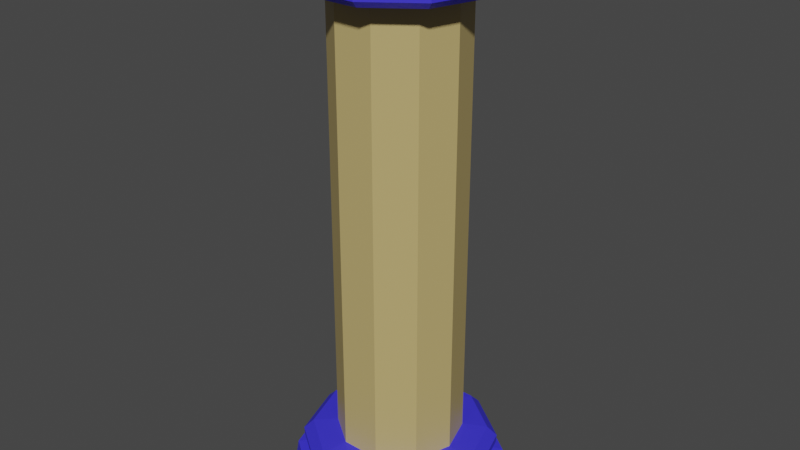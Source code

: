 # Source: Pillar01_M.blend  (saved by Blender 2.81.16; exported with 4.5.12 LTS)
import bpy
from mathutils import Matrix  # noqa: F401  (used for matrix-valued properties, if any)

bpy.ops.wm.read_factory_settings(use_empty=True)
scene = bpy.context.scene
scene.name = 'Scene'

# ---- materials (node trees are filled in below, after node groups)
mat_mat_01 = bpy.data.materials.new('Mat 01')
mat_mat_01.use_transparent_shadow = False
mat_mat_02 = bpy.data.materials.new('Mat 02')
mat_mat_02.use_transparent_shadow = False

# ---- material node trees
mat_mat_01.use_nodes = True; mat_mat_01.node_tree.nodes.clear()
_N = mat_mat_01.node_tree.nodes; _L = mat_mat_01.node_tree.links
n0 = _N.new('ShaderNodeOutputMaterial'); n0.name = 'Material Output'; n0.location = (300, 300)
n1 = _N.new('ShaderNodeBsdfPrincipled'); n1.name = 'Principled BSDF'; n1.location = (10, 300)
n1.distribution = 'GGX'
n1.subsurface_method = 'BURLEY'
n1.inputs[0].default_value = (0.5288, 0.4047, 0.1584, 1.0)
n1.inputs[3].default_value = 1.45
n1.inputs[27].default_value = (0.0, 0.0, 0.0, 1.0)
n1.inputs[28].default_value = 1.0
_L.new(n1.outputs[0], n0.inputs[0])
n0.is_active_output = True
mat_mat_02.use_nodes = True; mat_mat_02.node_tree.nodes.clear()
_N = mat_mat_02.node_tree.nodes; _L = mat_mat_02.node_tree.links
n0 = _N.new('ShaderNodeOutputMaterial'); n0.name = 'Material Output'; n0.location = (300, 300)
n1 = _N.new('ShaderNodeBsdfPrincipled'); n1.name = 'Principled BSDF'; n1.location = (10, 300)
n1.distribution = 'GGX'
n1.subsurface_method = 'BURLEY'
n1.inputs[0].default_value = (0.04536, 0.03644, 0.8, 1.0)
n1.inputs[3].default_value = 1.45
n1.inputs[27].default_value = (0.0, 0.0, 0.0, 1.0)
n1.inputs[28].default_value = 1.0
_L.new(n1.outputs[0], n0.inputs[0])
n0.is_active_output = True

# ---- world
world_world = bpy.data.worlds.new('World'); scene.world = world_world
world_world.use_nodes = True; world_world.node_tree.nodes.clear()
_N = world_world.node_tree.nodes; _L = world_world.node_tree.links
n0 = _N.new('ShaderNodeOutputWorld'); n0.name = 'World Output'; n0.location = (300, 300)
n1 = _N.new('ShaderNodeBackground'); n1.name = 'Background'; n1.location = (10, 300)
n1.inputs[0].default_value = (0.05088, 0.05088, 0.05088, 1.0)
_L.new(n1.outputs[0], n0.inputs[0])
n0.is_active_output = True
world_world.color = (0.05088, 0.05088, 0.05088)
world_world.use_sun_shadow = False
world_world.sun_shadow_jitter_overblur = 0.0

# ---- meshes
me_pillar_01 = bpy.data.meshes.new('Pillar 01')
me_pillar_01.from_pydata([(-0.9442, -3.544e-09, -2.373), (-0.839, -3.544e-09, -2.431), (-1.013, -3.544e-09, -2.467), (-1.05, -3.544e-09, -2.697), (-0.9486, -3.544e-09, -2.295), (-0.8525, -3.544e-09, -2.197), (-0.6104, -3.465e-10, -2.17), (-0.6104, -3.465e-10, 2.165), (-0.871, -3.544e-09, 2.195), (-0.9311, -3.544e-09, 2.254), (-0.9322, -3.544e-09, 2.334), (-0.795, -3.544e-09, 2.391), (-1.002, -3.544e-09, 2.42), (-0.7639, -0.555, -2.373), (-0.6787, -0.4931, -2.431), (-0.8193, -0.5953, -2.467), (-0.8495, -0.6172, -2.697), (-0.7674, -0.5576, -2.295), (-0.6897, -0.5011, -2.197), (-0.4938, -0.3588, -2.17), (-0.4938, -0.3588, 2.165), (-0.7047, -0.512, 2.195), (-0.7532, -0.5473, 2.254), (-0.7541, -0.5479, 2.334), (-0.6431, -0.4673, 2.391), (-0.8106, -0.589, 2.42), (-0.8433, -0.6127, 2.667), (-0.2918, -0.898, -2.373), (-0.2593, -0.7979, -2.431), (-0.313, -0.9632, -2.467), (-0.3245, -0.9986, -2.697), (-0.2931, -0.9022, -2.295), (-0.2634, -0.8108, -2.197), (-0.1886, -0.5805, -2.17), (-0.1886, -0.5805, 2.165), (-0.2692, -0.8284, 2.195), (-0.2877, -0.8855, 2.254), (-0.2881, -0.8865, 2.334), (-0.2457, -0.7561, 2.391), (-0.3096, -0.953, 2.42), (-0.3221, -0.9914, 2.667), (0.2918, -0.898, -2.373), (0.2593, -0.7979, -2.431), (0.3129, -0.9632, -2.467), (0.3245, -0.9986, -2.697), (0.2931, -0.9022, -2.295), (0.2634, -0.8108, -2.197), (0.1886, -0.5805, -2.17), (0.2692, -0.8284, 2.195), (0.2877, -0.8855, 2.254), (0.2881, -0.8865, 2.334), (0.2457, -0.7561, 2.391), (0.3096, -0.953, 2.42), (0.3221, -0.9914, 2.667), (-3.408e-08, -8.284e-09, 2.661), (-2.019e-08, -3.77e-09, -2.697), (0.7639, -0.555, -2.373), (0.6787, -0.4931, -2.431), (0.8193, -0.5953, -2.467), (0.8495, -0.6172, -2.697), (0.7674, -0.5576, -2.295), (0.6897, -0.5011, -2.197), (0.4938, -0.3588, 2.165), (0.7047, -0.512, 2.195), (0.7532, -0.5473, 2.254), (0.7541, -0.5479, 2.334), (0.6431, -0.4673, 2.391), (0.8106, -0.589, 2.42), (0.8433, -0.6127, 2.667), (0.9442, -9.295e-08, -2.373), (0.839, -6.315e-08, -2.431), (1.013, -1.228e-07, -2.467), (1.05, -3.335e-08, -2.697), (0.9486, -9.295e-08, -2.295), (0.8525, -9.295e-08, -2.197), (0.6104, -2.558e-08, -2.17), (0.871, -3.544e-09, 2.195), (0.9311, -3.544e-09, 2.254), (0.9322, -3.335e-08, 2.334), (0.795, -6.315e-08, 2.391), (1.002, -6.315e-08, 2.42), (1.042, -6.315e-08, 2.667), (0.7639, 0.555, -2.373), (0.6787, 0.4931, -2.431), (0.8193, 0.5953, -2.467), (0.8495, 0.6172, -2.697), (0.7674, 0.5576, -2.295), (0.6897, 0.5011, -2.197), (0.7047, 0.512, 2.195), (0.7532, 0.5473, 2.254), (0.7541, 0.5479, 2.334), (0.6431, 0.4673, 2.391), (0.8106, 0.589, 2.42), (0.8433, 0.6127, 2.667), (0.2918, 0.898, -2.373), (0.2593, 0.7979, -2.431), (0.313, 0.9632, -2.467), (0.3245, 0.9986, -2.697), (0.2931, 0.9022, -2.295), (0.2634, 0.8108, -2.197), (0.1886, 0.5805, -2.17), (0.1886, 0.5805, 2.165), (0.2692, 0.8284, 2.195), (0.2877, 0.8855, 2.254), (0.2881, 0.8865, 2.334), (0.2457, 0.7561, 2.391), (0.3096, 0.953, 2.42), (0.3221, 0.9914, 2.667), (-0.2918, 0.898, -2.373), (-0.2593, 0.7979, -2.431), (-0.3129, 0.9632, -2.467), (-0.3245, 0.9986, -2.697), (-0.2931, 0.9022, -2.295), (-0.2634, 0.8108, -2.197), (-0.1886, 0.5805, 2.165), (-0.2692, 0.8284, 2.195), (-0.2877, 0.8855, 2.254), (-0.2881, 0.8865, 2.334), (-0.2457, 0.7561, 2.391), (-0.3096, 0.953, 2.42), (-0.3221, 0.9914, 2.667), (-0.7639, 0.555, -2.373), (-0.6787, 0.4931, -2.431), (-0.8193, 0.5953, -2.467), (-0.8495, 0.6172, -2.697), (-0.7674, 0.5576, -2.295), (-0.6897, 0.5011, -2.197), (-0.4938, 0.3588, 2.165), (-0.7047, 0.512, 2.195), (-0.7532, 0.5473, 2.254), (-0.7541, 0.5479, 2.334), (-0.6431, 0.4673, 2.391), (-0.8106, 0.589, 2.42), (-0.8433, 0.6127, 2.667), (-1.042, 8.586e-08, 2.667), (0.1886, -0.5805, 2.165), (-3.408e-08, -8.284e-09, 2.667), (0.4938, -0.3588, -2.17), (0.6104, -2.558e-08, 2.165), (0.4938, 0.3588, -2.17), (0.4938, 0.3588, 2.165), (-0.1886, 0.5805, -2.17), (-0.4938, 0.3588, -2.17)], [(54, 136)], [(5, 18, 19, 6), (134, 26, 54), (55, 16, 3), (7, 20, 21, 8), (0, 13, 17, 4), (8, 21, 22, 9), (1, 14, 13, 0), (9, 22, 23, 10), (2, 15, 14, 1), (10, 23, 24, 11), (3, 16, 15, 2), (11, 24, 25, 12), (4, 17, 18, 5), (12, 25, 26, 134), (25, 39, 40, 26), (18, 32, 33, 19), (26, 40, 54), (55, 30, 16), (20, 34, 35, 21), (13, 27, 31, 17), (21, 35, 36, 22), (14, 28, 27, 13), (22, 36, 37, 23), (15, 29, 28, 14), (23, 37, 38, 24), (16, 30, 29, 15), (24, 38, 39, 25), (17, 31, 32, 18), (38, 51, 52, 39), (31, 45, 46, 32), (39, 52, 53, 40), (32, 46, 47, 33), (40, 53, 54), (55, 44, 30), (34, 135, 48, 35), (27, 41, 45, 31), (35, 48, 49, 36), (28, 42, 41, 27), (36, 49, 50, 37), (29, 43, 42, 28), (37, 50, 51, 38), (30, 44, 43, 29), (43, 58, 57, 42), (50, 65, 66, 51), (44, 59, 58, 43), (51, 66, 67, 52), (45, 60, 61, 46), (52, 67, 68, 53), (46, 61, 137, 47), (53, 68, 54), (55, 59, 44), (135, 62, 63, 48), (41, 56, 60, 45), (48, 63, 64, 49), (42, 57, 56, 41), (49, 64, 65, 50), (63, 76, 77, 64), (57, 70, 69, 56), (64, 77, 78, 65), (58, 71, 70, 57), (65, 78, 79, 66), (59, 72, 71, 58), (66, 79, 80, 67), (60, 73, 74, 61), (67, 80, 81, 68), (61, 74, 75, 137), (68, 81, 54), (55, 72, 59), (62, 138, 76, 63), (56, 69, 73, 60), (55, 85, 72), (138, 140, 88, 76), (69, 82, 86, 73), (76, 88, 89, 77), (70, 83, 82, 69), (77, 89, 90, 78), (71, 84, 83, 70), (78, 90, 91, 79), (72, 85, 84, 71), (79, 91, 92, 80), (73, 86, 87, 74), (80, 92, 93, 81), (74, 87, 139, 75), (81, 93, 54), (87, 99, 100, 139), (93, 107, 54), (55, 97, 85), (140, 101, 102, 88), (82, 94, 98, 86), (88, 102, 103, 89), (83, 95, 94, 82), (89, 103, 104, 90), (84, 96, 95, 83), (90, 104, 105, 91), (85, 97, 96, 84), (91, 105, 106, 92), (86, 98, 99, 87), (92, 106, 107, 93), (105, 118, 119, 106), (98, 112, 113, 99), (106, 119, 120, 107), (99, 113, 141, 100), (107, 120, 54), (55, 111, 97), (101, 114, 115, 102), (94, 108, 112, 98), (102, 115, 116, 103), (95, 109, 108, 94), (103, 116, 117, 104), (96, 110, 109, 95), (104, 117, 118, 105), (97, 111, 110, 96), (117, 130, 131, 118), (111, 124, 123, 110), (118, 131, 132, 119), (112, 125, 126, 113), (119, 132, 133, 120), (113, 126, 142, 141), (120, 133, 54), (55, 124, 111), (114, 127, 128, 115), (108, 121, 125, 112), (115, 128, 129, 116), (109, 122, 121, 108), (116, 129, 130, 117), (110, 123, 122, 109), (122, 1, 0, 121), (129, 9, 10, 130), (123, 2, 1, 122), (130, 10, 11, 131), (124, 3, 2, 123), (131, 11, 12, 132), (125, 4, 5, 126), (132, 12, 134, 133), (126, 5, 6, 142), (133, 134, 54), (55, 3, 124), (127, 7, 8, 128), (121, 0, 4, 125), (128, 8, 9, 129), (6, 19, 20, 7), (19, 33, 34, 20), (33, 47, 135, 34), (47, 137, 62, 135), (137, 75, 138, 62), (75, 139, 140, 138), (139, 100, 101, 140), (100, 141, 114, 101), (141, 142, 127, 114), (142, 6, 7, 127)])
me_pillar_01.polygons.foreach_set('material_index', [1, 1, 1, 1, 1, 1, 1, 1, 1, 1, 1, 1, 1, 1, 1, 1, 1, 1, 1, 1, 1, 1, 1, 1, 1, 1, 1, 1, 1, 1, 1, 1, 1, 1, 1, 1, 1, 1, 1, 1, 1, 1, 1, 1, 1, 1, 1, 1, 1, 1, 1, 1, 1, 1, 1, 1, 1, 1, 1, 1, 1, 1, 1, 1, 1, 1, 1, 1, 1, 1, 1, 1, 1, 1, 1, 1, 1, 1, 1, 1, 1, 1, 1, 1, 1, 1, 1, 1, 1, 1, 1, 1, 1, 1, 1, 1, 1, 1, 1, 1, 1, 1, 1, 1, 1, 1, 1, 1, 1, 1, 1, 1, 1, 1, 1, 1, 1, 1, 1, 1, 1, 1, 1, 1, 1, 1, 1, 1, 1, 1, 1, 1, 1, 1, 1, 1, 1, 1, 1, 1, 0, 0, 0, 0, 0, 0, 0, 0, 0, 0])
_uv = me_pillar_01.uv_layers.new(name='UVMap')
_uv.uv.foreach_set('vector', [0.0, 0.0, 0.0, 0.0, 0.0, 0.0, 0.0, 0.0, 0.0, 0.0, 0.0, 0.0, 0.0, 0.0, 0.0, 0.0, 0.0, 0.0, 0.0, 0.0, 0.0, 0.0, 0.0, 0.0, 0.0, 0.0, 0.0, 0.0, 0.0, 0.0, 0.0, 0.0, 0.0, 0.0, 0.0, 0.0, 0.0, 0.0, 0.0, 0.0, 0.0, 0.0, 0.0, 0.0, 0.0, 0.0, 0.0, 0.0, 0.0, 0.0, 0.0, 0.0, 0.0, 0.0, 0.0, 0.0, 0.0, 0.0, 0.0, 0.0, 0.0, 0.0, 0.0, 0.0, 0.0, 0.0, 0.0, 0.0, 0.0, 0.0, 0.0, 0.0, 0.0, 0.0, 0.0, 0.0, 0.0, 0.0, 0.0, 0.0, 0.0, 0.0, 0.0, 0.0, 0.0, 0.0, 0.0, 0.0, 0.0, 0.0, 0.0, 0.0, 0.0, 0.0, 0.0, 0.0, 0.0, 0.0, 0.0, 0.0, 0.0, 0.0, 0.0, 0.0, 0.0, 0.0, 0.0, 0.0, 0.0, 0.0, 0.0, 0.0, 0.0, 0.0, 0.0, 0.0, 0.0, 0.0, 0.0, 0.0, 0.0, 0.0, 0.0, 0.0, 0.0, 0.0, 0.0, 0.0, 0.0, 0.0, 0.0, 0.0, 0.0, 0.0, 0.0, 0.0, 0.0, 0.0, 0.0, 0.0, 0.0, 0.0, 0.0, 0.0, 0.0, 0.0, 0.0, 0.0, 0.0, 0.0, 0.0, 0.0, 0.0, 0.0, 0.0, 0.0, 0.0, 0.0, 0.0, 0.0, 0.0, 0.0, 0.0, 0.0, 0.0, 0.0, 0.0, 0.0, 0.0, 0.0, 0.0, 0.0, 0.0, 0.0, 0.0, 0.0, 0.0, 0.0, 0.0, 0.0, 0.0, 0.0, 0.0, 0.0, 0.0, 0.0, 0.0, 0.0, 0.0, 0.0, 0.0, 0.0, 0.0, 0.0, 0.0, 0.0, 0.0, 0.0, 0.0, 0.0, 0.0, 0.0, 0.0, 0.0, 0.0, 0.0, 0.0, 0.0, 0.0, 0.0, 0.0, 0.0, 0.0, 0.0, 0.0, 0.0, 0.0, 0.0, 0.0, 0.0, 0.0, 0.0, 0.0, 0.0, 0.0, 0.0, 0.0, 0.0, 0.0, 0.0, 0.0, 0.0, 0.0, 0.0, 0.0, 0.0, 0.0, 0.0, 0.0, 0.0, 0.0, 0.0, 0.0, 0.0, 0.0, 0.0, 0.0, 0.0, 0.0, 0.0, 0.0, 0.0, 0.0, 0.0, 0.0, 0.0, 0.0, 0.0, 0.0, 0.0, 0.0, 0.0, 0.0, 0.0, 0.0, 0.0, 0.0, 0.0, 0.0, 0.0, 0.0, 0.0, 0.0, 0.0, 0.0, 0.0, 0.0, 0.0, 0.0, 0.0, 0.0, 0.0, 0.0, 0.0, 0.0, 0.0, 0.0, 0.0, 0.0, 0.0, 0.0, 0.0, 0.0, 0.0, 0.0, 0.0, 0.0, 0.0, 0.0, 0.0, 0.0, 0.0, 0.0, 0.0, 0.0, 0.0, 0.0, 0.0, 0.0, 0.0, 0.0, 0.0, 0.0, 0.0, 0.0, 0.0, 0.0, 0.0, 0.0, 0.0, 0.0, 0.0, 0.0, 0.0, 0.0, 0.0, 0.0, 0.0, 0.0, 0.0, 0.0, 0.0, 0.0, 0.0, 0.0, 0.0, 0.0, 0.0, 0.0, 0.0, 0.0, 0.0, 0.0, 0.0, 0.0, 0.0, 0.0, 0.0, 0.0, 0.0, 0.0, 0.0, 0.0, 0.0, 0.0, 0.0, 0.0, 0.0, 0.0, 0.0, 0.0, 0.0, 0.0, 0.0, 0.0, 0.0, 0.0, 0.0, 0.0, 0.0, 0.0, 0.0, 0.0, 0.0, 0.0, 0.0, 0.0, 0.0, 0.0, 0.0, 0.0, 0.0, 0.0, 0.0, 0.0, 0.0, 0.0, 0.0, 0.0, 0.0, 0.0, 0.0, 0.0, 0.0, 0.0, 0.0, 0.0, 0.0, 0.0, 0.0, 0.0, 0.0, 0.0, 0.0, 0.0, 0.0, 0.0, 0.0, 0.0, 0.0, 0.0, 0.0, 0.0, 0.0, 0.0, 0.0, 0.0, 0.0, 0.0, 0.0, 0.0, 0.0, 0.0, 0.0, 0.0, 0.0, 0.0, 0.0, 0.0, 0.0, 0.0, 0.0, 0.0, 0.0, 0.0, 0.0, 0.0, 0.0, 0.0, 0.0, 0.0, 0.0, 0.0, 0.0, 0.0, 0.0, 0.0, 0.0, 0.0, 0.0, 0.0, 0.0, 0.0, 0.0, 0.0, 0.0, 0.0, 0.0, 0.0, 0.0, 0.0, 0.0, 0.0, 0.0, 0.0, 0.0, 0.0, 0.0, 0.0, 0.0, 0.0, 0.0, 0.0, 0.0, 0.0, 0.0, 0.0, 0.0, 0.0, 0.0, 0.0, 0.0, 0.0, 0.0, 0.0, 0.0, 0.0, 0.0, 0.0, 0.0, 0.0, 0.0, 0.0, 0.0, 0.0, 0.0, 0.0, 0.0, 0.0, 0.0, 0.0, 0.0, 0.0, 0.0, 0.0, 0.0, 0.0, 0.0, 0.0, 0.0, 0.0, 0.0, 0.0, 0.0, 0.0, 0.0, 0.0, 0.0, 0.0, 0.0, 0.0, 0.0, 0.0, 0.0, 0.0, 0.0, 0.0, 0.0, 0.0, 0.0, 0.0, 0.0, 0.0, 0.0, 0.0, 0.0, 0.0, 0.0, 0.0, 0.0, 0.0, 0.0, 0.0, 0.0, 0.0, 0.0, 0.0, 0.0, 0.0, 0.0, 0.0, 0.0, 0.0, 0.0, 0.0, 0.0, 0.0, 0.0, 0.0, 0.0, 0.0, 0.0, 0.0, 0.0, 0.0, 0.0, 0.0, 0.0, 0.0, 0.0, 0.0, 0.0, 0.0, 0.0, 0.0, 0.0, 0.0, 0.0, 0.0, 0.0, 0.0, 0.0, 0.0, 0.0, 0.0, 0.0, 0.0, 0.0, 0.0, 0.0, 0.0, 0.0, 0.0, 0.0, 0.0, 0.0, 0.0, 0.0, 0.0, 0.0, 0.0, 0.0, 0.0, 0.0, 0.0, 0.0, 0.0, 0.0, 0.0, 0.0, 0.0, 0.0, 0.0, 0.0, 0.0, 0.0, 0.0, 0.0, 0.0, 0.0, 0.0, 0.0, 0.0, 0.0, 0.0, 0.0, 0.0, 0.0, 0.0, 0.0, 0.0, 0.0, 0.0, 0.0, 0.0, 0.0, 0.0, 0.0, 0.0, 0.0, 0.0, 0.0, 0.0, 0.0, 0.0, 0.0, 0.0, 0.0, 0.0, 0.0, 0.0, 0.0, 0.0, 0.0, 0.0, 0.0, 0.0, 0.0, 0.0, 0.0, 0.0, 0.0, 0.0, 0.0, 0.0, 0.0, 0.0, 0.0, 0.0, 0.0, 0.0, 0.0, 0.0, 0.0, 0.0, 0.0, 0.0, 0.0, 0.0, 0.0, 0.0, 0.0, 0.0, 0.0, 0.0, 0.0, 0.0, 0.0, 0.0, 0.0, 0.0, 0.0, 0.0, 0.0, 0.0, 0.0, 0.0, 0.0, 0.0, 0.0, 0.0, 0.0, 0.0, 0.0, 0.0, 0.0, 0.0, 0.0, 0.0, 0.0, 0.0, 0.0, 0.0, 0.0, 0.0, 0.0, 0.0, 0.0, 0.0, 0.0, 0.0, 0.0, 0.0, 0.0, 0.0, 0.0, 0.0, 0.0, 0.0, 0.0, 0.0, 0.0, 0.0, 0.0, 0.0, 0.0, 0.0, 0.0, 0.0, 0.0, 0.0, 0.0, 0.0, 0.0, 0.0, 0.0, 0.0, 0.0, 0.0, 0.0, 0.0, 0.0, 0.0, 0.0, 0.0, 0.0, 0.0, 0.0, 0.0, 0.0, 0.0, 0.0, 0.0, 0.0, 0.0, 0.0, 0.0, 0.0, 0.0, 0.0, 0.0, 0.0, 0.0, 0.0, 0.0, 0.0, 0.0, 0.0, 0.0, 0.0, 0.0, 0.0, 0.0, 0.0, 0.0, 0.0, 0.0, 0.0, 0.0, 0.0, 0.0, 0.0, 0.0, 0.0, 0.0, 0.0, 0.0, 0.0, 0.0, 0.0, 0.0, 0.0, 0.0, 0.0, 0.0, 0.0, 0.0, 0.0, 0.0, 0.0, 0.0, 0.0, 0.0, 0.0, 0.0, 0.0, 0.0, 0.0, 0.0, 0.0, 0.0, 0.0, 0.0, 0.0, 0.0, 0.0, 0.0, 0.0, 0.0, 0.0, 0.0, 0.0, 0.0, 0.0, 0.0, 0.0, 0.0, 0.0, 0.0, 0.0, 0.0, 0.0, 0.0, 0.0, 0.0, 0.0, 0.0, 0.0, 0.0, 0.0, 0.0, 0.0, 0.0, 0.0, 0.0, 0.0, 0.0, 0.0, 0.0, 0.0, 0.0, 0.0, 0.0, 0.0, 0.0, 0.0, 0.0, 0.0, 0.0, 0.0, 0.0, 0.0, 0.0, 0.0, 0.0, 0.0, 0.0, 0.0, 0.0, 0.0, 0.0, 0.0, 0.0, 0.0, 0.0, 0.0, 0.0, 0.0, 0.0, 0.0, 0.0, 0.0, 0.0, 0.0, 0.0, 0.0, 0.0, 0.0, 0.0, 0.0, 0.0, 0.0, 0.0, 0.0, 0.0, 0.0, 0.0, 0.0, 0.0, 0.0, 0.0, 0.0, 0.0, 0.0, 0.0, 0.0, 0.0, 0.0, 0.0, 0.0, 0.0, 0.0, 0.0, 0.0, 0.0, 0.0, 0.0, 0.0, 0.0, 0.0, 0.0, 0.0, 0.0, 0.0, 0.0, 0.0, 0.0, 0.0, 0.0, 0.0, 0.0, 0.0, 0.0, 0.0, 0.0, 0.0, 0.0, 0.0, 0.0, 0.0, 0.0, 0.0, 0.0, 0.0, 0.0, 0.0, 0.0, 0.0, 0.0, 0.0, 0.0, 0.0, 0.0, 0.0, 0.0, 0.0, 0.0, 0.0, 0.0, 0.0, 0.0, 0.0, 0.0, 0.0, 0.0, 0.0, 0.0, 0.0, 0.0, 0.0, 0.0, 0.0, 0.0, 0.0, 0.0, 0.0, 0.0, 0.0, 0.0, 0.0, 0.0, 0.0, 0.0, 0.0, 0.0, 0.0, 0.0, 0.0, 0.0, 0.0, 0.0, 0.0, 0.0, 0.0, 0.0, 0.0, 0.0, 0.0, 0.0, 0.0, 0.0, 0.0, 0.0, 0.0, 0.0, 0.0, 0.0, 0.0, 0.0, 0.0, 0.0, 0.0, 0.0, 0.0, 0.0, 0.0, 0.0, 0.0, 0.0, 0.0, 0.0, 0.0, 0.0, 0.0, 0.0, 0.0, 0.0, 0.0, 0.0, 0.0, 0.0, 0.0, 0.0, 0.0, 0.0, 0.0, 0.0, 0.0, 0.0, 0.0, 0.0, 0.0, 0.0, 0.0, 0.0, 0.0, 0.0, 0.0, 0.0, 0.0, 0.0, 0.0, 0.0, 0.0, 0.0, 0.0, 0.0, 0.0, 0.0, 0.0, 0.0, 0.0, 0.0, 0.0, 0.0, 0.0, 0.0, 0.0, 0.0, 0.0, 0.0, 0.0, 0.0, 0.0, 0.0, 0.0, 0.0, 0.0, 0.0, 0.0, 0.0, 0.0, 0.0, 0.0, 0.0, 0.0, 0.0, 0.0, 0.0, 0.0, 0.0, 0.0, 0.0, 0.0, 0.0, 0.0, 0.0, 0.0, 0.0, 0.0, 0.0, 0.0, 0.0, 0.0, 0.0, 0.0, 0.0, 0.0, 0.0, 0.0, 0.0, 0.0, 0.0, 0.0, 0.0, 0.0, 0.0, 0.0, 0.0, 0.0, 0.0, 0.0, 0.0, 0.0, 0.0, 0.0, 0.0, 0.0, 0.0, 0.0, 0.0, 0.0, 0.0, 0.0, 0.0, 0.0, 0.0, 0.0, 0.0, 0.0, 0.0, 0.0, 0.0, 0.0, 0.0, 0.0, 0.0, 0.0, 0.0, 0.0])
me_pillar_01.materials.append(mat_mat_01)
me_pillar_01.materials.append(mat_mat_02)
me_pillar_01.use_remesh_preserve_volume = False
me_pillar_01.use_remesh_preserve_attributes = False
me_pillar_01.use_mirror_vertex_groups = False
me_pillar_01.update()

# ---- objects
ob_pillar_01 = bpy.data.objects.new('Pillar 01', me_pillar_01)

# ---- transforms, parenting, visibility, modifiers, constraints
ob_pillar_01.location = (1.949e-08, 3.544e-09, 2.695)
ob_pillar_01.lineart.crease_threshold = 0.0

# ---- collection membership
scene.collection.objects.link(ob_pillar_01)

# ---- scene / render settings (as saved in the file)
scene.frame_start = 1; scene.frame_end = 250; scene.frame_set(0)
scene.render.engine = 'BLENDER_EEVEE_NEXT'
scene.cycles.use_denoising = False
scene.cycles.samples = 128
scene.cycles.sampling_pattern = 'TABULATED_SOBOL'
scene.cycles.use_adaptive_sampling = False
scene.cycles.use_light_tree = False
scene.view_settings.view_transform = 'Filmic'
bpy.context.view_layer.update()

# ---- added for rendering (the .blend has no active camera and no usable light): camera, sun
cam_auto = bpy.data.cameras.new('AutoCamera')
cam_auto.lens = 50.0
cam_auto.sensor_width = 36.0
cam_auto.clip_end = 1000.0
ob_auto_camera = bpy.data.objects.new('AutoCamera', cam_auto)
scene.collection.objects.link(ob_auto_camera)
ob_auto_camera.location = (5.64134, -6.7696, 7.19259)
ob_auto_camera.rotation_euler = (1.09748, -7.21219e-08, 0.694738)
scene.camera = ob_auto_camera
light_auto_sun = bpy.data.lights.new('AutoSun', 'SUN')
light_auto_sun.energy = 3.0
light_auto_sun.angle = 0.0523599
ob_auto_sun = bpy.data.objects.new('AutoSun', light_auto_sun)
scene.collection.objects.link(ob_auto_sun)
ob_auto_sun.rotation_euler = (0.872665, 0.174533, 0.523599)
bpy.context.view_layer.update()

